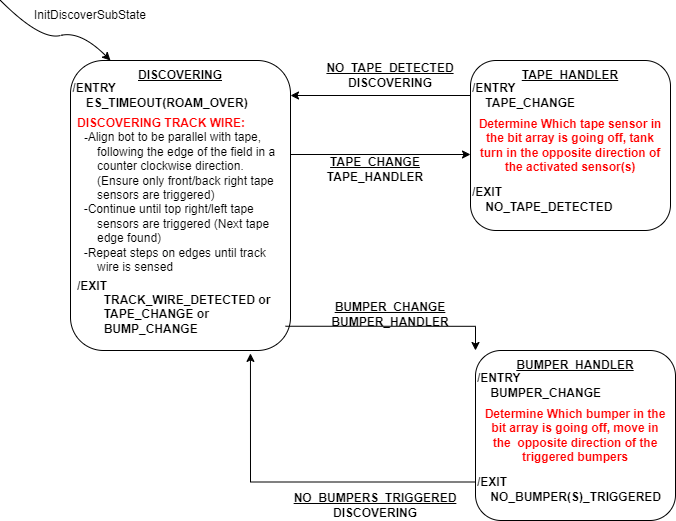

The diagram above was exported from draw.io. Its source (the exported page's mxGraphModel, read from the mxfile embedded in the PNG):
<mxGraphModel dx="2074" dy="1132" grid="1" gridSize="10" guides="1" tooltips="1" connect="1" arrows="1" fold="1" page="1" pageScale="1" pageWidth="850" pageHeight="1100" math="0" shadow="0">
  <root>
    <mxCell id="0" />
    <mxCell id="1" parent="0" />
    <mxCell id="KRYYrCP0qRPdsXTfW3dV-2" value="" style="rounded=1;whiteSpace=wrap;html=1;" vertex="1" parent="1">
      <mxGeometry x="120" y="100" width="220" height="290" as="geometry" />
    </mxCell>
    <mxCell id="KRYYrCP0qRPdsXTfW3dV-3" value="&lt;b&gt;&lt;u&gt;DISCOVERING&lt;/u&gt;&lt;/b&gt;" style="text;html=1;align=center;verticalAlign=middle;whiteSpace=wrap;rounded=0;" vertex="1" parent="1">
      <mxGeometry x="200" y="100" width="60" height="30" as="geometry" />
    </mxCell>
    <mxCell id="KRYYrCP0qRPdsXTfW3dV-4" value="&lt;div style=&quot;text-align: left;&quot;&gt;&lt;b style=&quot;background-color: initial;&quot;&gt;/ENTRY&amp;nbsp;&lt;/b&gt;&lt;/div&gt;&lt;div&gt;&lt;b&gt;&amp;nbsp; &amp;nbsp; ES_TIMEOUT(ROAM_OVER)&lt;/b&gt;&lt;/div&gt;" style="text;html=1;align=center;verticalAlign=middle;whiteSpace=wrap;rounded=0;" vertex="1" parent="1">
      <mxGeometry x="100" y="120" width="220" height="30" as="geometry" />
    </mxCell>
    <mxCell id="KRYYrCP0qRPdsXTfW3dV-21" style="edgeStyle=orthogonalEdgeStyle;rounded=0;orthogonalLoop=1;jettySize=auto;html=1;exitX=1;exitY=0.75;exitDx=0;exitDy=0;entryX=0;entryY=0;entryDx=0;entryDy=0;" edge="1" parent="1" source="KRYYrCP0qRPdsXTfW3dV-5" target="KRYYrCP0qRPdsXTfW3dV-16">
      <mxGeometry relative="1" as="geometry" />
    </mxCell>
    <mxCell id="KRYYrCP0qRPdsXTfW3dV-5" value="&lt;div style=&quot;&quot;&gt;&lt;b style=&quot;background-color: initial;&quot;&gt;/EXIT&lt;/b&gt;&lt;/div&gt;&lt;div style=&quot;&quot;&gt;&lt;b style=&quot;background-color: initial;&quot;&gt;&lt;span style=&quot;white-space: pre;&quot;&gt;&#09;&lt;/span&gt;TRACK_WIRE_DETECTED or&lt;/b&gt;&lt;/div&gt;&lt;div style=&quot;&quot;&gt;&lt;b style=&quot;background-color: initial;&quot;&gt;&amp;nbsp; &amp;nbsp; &amp;nbsp; &amp;nbsp; TAPE_CHANGE or&lt;/b&gt;&lt;/div&gt;&lt;div style=&quot;&quot;&gt;&lt;b style=&quot;background-color: initial;&quot;&gt;&lt;span style=&quot;white-space: pre;&quot;&gt;&#09;&lt;/span&gt;BUMP_CHANGE&lt;br&gt;&lt;/b&gt;&lt;/div&gt;&lt;div style=&quot;&quot;&gt;&lt;b style=&quot;background-color: initial;&quot;&gt;&amp;nbsp; &amp;nbsp; &amp;nbsp; &amp;nbsp; &amp;nbsp;&amp;nbsp;&lt;/b&gt;&lt;/div&gt;" style="text;html=1;align=left;verticalAlign=middle;whiteSpace=wrap;rounded=0;" vertex="1" parent="1">
      <mxGeometry x="125" y="329" width="210" height="49" as="geometry" />
    </mxCell>
    <mxCell id="KRYYrCP0qRPdsXTfW3dV-1" value="&lt;div style=&quot;forced-color-adjust: none; color: rgb(0, 0, 0); font-family: Helvetica; font-size: 12px; font-style: normal; font-variant-ligatures: normal; font-variant-caps: normal; font-weight: 400; letter-spacing: normal; orphans: 2; text-align: left; text-indent: 0px; text-transform: none; widows: 2; word-spacing: 0px; -webkit-text-stroke-width: 0px; white-space: normal; text-decoration-thickness: initial; text-decoration-style: initial; text-decoration-color: initial;&quot;&gt;&lt;span style=&quot;forced-color-adjust: none;&quot;&gt;&lt;b style=&quot;forced-color-adjust: none;&quot;&gt;&lt;font style=&quot;forced-color-adjust: none;&quot; color=&quot;#ff0000&quot;&gt;DISCOVERING TRACK WIRE:&lt;/font&gt;&lt;/b&gt;&lt;/span&gt;&lt;/div&gt;&lt;div style=&quot;forced-color-adjust: none; color: rgb(0, 0, 0); font-family: Helvetica; font-size: 12px; font-style: normal; font-variant-ligatures: normal; font-variant-caps: normal; font-weight: 400; letter-spacing: normal; orphans: 2; text-align: left; text-indent: 0px; text-transform: none; widows: 2; word-spacing: 0px; -webkit-text-stroke-width: 0px; white-space: normal; text-decoration-thickness: initial; text-decoration-style: initial; text-decoration-color: initial;&quot;&gt;&lt;b style=&quot;forced-color-adjust: none;&quot;&gt;&amp;nbsp; -&lt;/b&gt;&lt;span style=&quot;forced-color-adjust: none;&quot;&gt;Align bot to be parallel with tape,&amp;nbsp;&lt;/span&gt;&lt;/div&gt;&lt;div style=&quot;forced-color-adjust: none; color: rgb(0, 0, 0); font-family: Helvetica; font-size: 12px; font-style: normal; font-variant-ligatures: normal; font-variant-caps: normal; font-weight: 400; letter-spacing: normal; orphans: 2; text-align: left; text-indent: 0px; text-transform: none; widows: 2; word-spacing: 0px; -webkit-text-stroke-width: 0px; white-space: normal; text-decoration-thickness: initial; text-decoration-style: initial; text-decoration-color: initial;&quot;&gt;&lt;span style=&quot;forced-color-adjust: none;&quot;&gt;&amp;nbsp; &amp;nbsp; &amp;nbsp; following the edge of the field in a&amp;nbsp;&lt;/span&gt;&lt;/div&gt;&lt;div style=&quot;forced-color-adjust: none; color: rgb(0, 0, 0); font-family: Helvetica; font-size: 12px; font-style: normal; font-variant-ligatures: normal; font-variant-caps: normal; font-weight: 400; letter-spacing: normal; orphans: 2; text-align: left; text-indent: 0px; text-transform: none; widows: 2; word-spacing: 0px; -webkit-text-stroke-width: 0px; white-space: normal; text-decoration-thickness: initial; text-decoration-style: initial; text-decoration-color: initial;&quot;&gt;&lt;span style=&quot;forced-color-adjust: none;&quot;&gt;&amp;nbsp; &amp;nbsp; &amp;nbsp; counter clockwise direction.&amp;nbsp;&lt;br style=&quot;forced-color-adjust: none;&quot;&gt;&lt;/span&gt;&lt;span style=&quot;forced-color-adjust: none;&quot;&gt;&amp;nbsp; &amp;nbsp; &amp;nbsp; (Ensure only front/back right tape&amp;nbsp;&lt;/span&gt;&lt;/div&gt;&lt;div style=&quot;forced-color-adjust: none; color: rgb(0, 0, 0); font-family: Helvetica; font-size: 12px; font-style: normal; font-variant-ligatures: normal; font-variant-caps: normal; font-weight: 400; letter-spacing: normal; orphans: 2; text-align: left; text-indent: 0px; text-transform: none; widows: 2; word-spacing: 0px; -webkit-text-stroke-width: 0px; white-space: normal; text-decoration-thickness: initial; text-decoration-style: initial; text-decoration-color: initial;&quot;&gt;&lt;span style=&quot;forced-color-adjust: none;&quot;&gt;&amp;nbsp; &amp;nbsp; &amp;nbsp; sensors are triggered)&lt;/span&gt;&lt;span style=&quot;forced-color-adjust: none;&quot;&gt;&lt;br style=&quot;forced-color-adjust: none;&quot;&gt;&lt;/span&gt;&lt;/div&gt;&lt;div style=&quot;forced-color-adjust: none; color: rgb(0, 0, 0); font-family: Helvetica; font-size: 12px; font-style: normal; font-variant-ligatures: normal; font-variant-caps: normal; font-weight: 400; letter-spacing: normal; orphans: 2; text-align: left; text-indent: 0px; text-transform: none; widows: 2; word-spacing: 0px; -webkit-text-stroke-width: 0px; white-space: normal; text-decoration-thickness: initial; text-decoration-style: initial; text-decoration-color: initial;&quot;&gt;&lt;span style=&quot;forced-color-adjust: none;&quot;&gt;&amp;nbsp; -Continue until top right/left tape&amp;nbsp;&lt;/span&gt;&lt;/div&gt;&lt;div style=&quot;forced-color-adjust: none; color: rgb(0, 0, 0); font-family: Helvetica; font-size: 12px; font-style: normal; font-variant-ligatures: normal; font-variant-caps: normal; font-weight: 400; letter-spacing: normal; orphans: 2; text-align: left; text-indent: 0px; text-transform: none; widows: 2; word-spacing: 0px; -webkit-text-stroke-width: 0px; white-space: normal; text-decoration-thickness: initial; text-decoration-style: initial; text-decoration-color: initial;&quot;&gt;&lt;span style=&quot;forced-color-adjust: none;&quot;&gt;&amp;nbsp; &amp;nbsp; &amp;nbsp; sensors are triggered (Next tape&amp;nbsp;&amp;nbsp;&lt;/span&gt;&lt;/div&gt;&lt;div style=&quot;forced-color-adjust: none; color: rgb(0, 0, 0); font-family: Helvetica; font-size: 12px; font-style: normal; font-variant-ligatures: normal; font-variant-caps: normal; font-weight: 400; letter-spacing: normal; orphans: 2; text-align: left; text-indent: 0px; text-transform: none; widows: 2; word-spacing: 0px; -webkit-text-stroke-width: 0px; white-space: normal; text-decoration-thickness: initial; text-decoration-style: initial; text-decoration-color: initial;&quot;&gt;&lt;span style=&quot;forced-color-adjust: none;&quot;&gt;&amp;nbsp; &amp;nbsp; &amp;nbsp; edge found)&lt;/span&gt;&lt;/div&gt;&lt;div style=&quot;forced-color-adjust: none; color: rgb(0, 0, 0); font-family: Helvetica; font-size: 12px; font-style: normal; font-variant-ligatures: normal; font-variant-caps: normal; font-weight: 400; letter-spacing: normal; orphans: 2; text-align: left; text-indent: 0px; text-transform: none; widows: 2; word-spacing: 0px; -webkit-text-stroke-width: 0px; white-space: normal; text-decoration-thickness: initial; text-decoration-style: initial; text-decoration-color: initial;&quot;&gt;&lt;span style=&quot;forced-color-adjust: none;&quot;&gt;&amp;nbsp; -Repeat steps on edges until track&amp;nbsp;&lt;/span&gt;&lt;/div&gt;&lt;div style=&quot;forced-color-adjust: none; color: rgb(0, 0, 0); font-family: Helvetica; font-size: 12px; font-style: normal; font-variant-ligatures: normal; font-variant-caps: normal; font-weight: 400; letter-spacing: normal; orphans: 2; text-align: left; text-indent: 0px; text-transform: none; widows: 2; word-spacing: 0px; -webkit-text-stroke-width: 0px; white-space: normal; text-decoration-thickness: initial; text-decoration-style: initial; text-decoration-color: initial;&quot;&gt;&lt;span style=&quot;forced-color-adjust: none;&quot;&gt;&amp;nbsp; &amp;nbsp; &amp;nbsp; wire is sensed&amp;nbsp;&lt;/span&gt;&lt;/div&gt;" style="text;whiteSpace=wrap;html=1;labelBackgroundColor=default;" vertex="1" parent="1">
      <mxGeometry x="125" y="149" width="210" height="180" as="geometry" />
    </mxCell>
    <mxCell id="KRYYrCP0qRPdsXTfW3dV-7" value="" style="curved=1;endArrow=classic;html=1;rounded=0;" edge="1" parent="1">
      <mxGeometry width="50" height="50" relative="1" as="geometry">
        <mxPoint x="50" y="40" as="sourcePoint" />
        <mxPoint x="160" y="100" as="targetPoint" />
        <Array as="points">
          <mxPoint x="90" y="80" />
          <mxPoint x="130" y="70" />
        </Array>
      </mxGeometry>
    </mxCell>
    <mxCell id="KRYYrCP0qRPdsXTfW3dV-8" value="InitDiscoverSubState" style="text;html=1;align=center;verticalAlign=middle;whiteSpace=wrap;rounded=0;" vertex="1" parent="1">
      <mxGeometry x="110" y="40" width="60" height="30" as="geometry" />
    </mxCell>
    <mxCell id="KRYYrCP0qRPdsXTfW3dV-9" value="" style="rounded=1;whiteSpace=wrap;html=1;" vertex="1" parent="1">
      <mxGeometry x="520" y="100" width="200" height="170" as="geometry" />
    </mxCell>
    <mxCell id="KRYYrCP0qRPdsXTfW3dV-10" value="&lt;b&gt;&lt;u&gt;TAPE_HANDLER&lt;/u&gt;&lt;/b&gt;" style="text;html=1;align=center;verticalAlign=middle;whiteSpace=wrap;rounded=0;" vertex="1" parent="1">
      <mxGeometry x="560" y="100" width="120" height="30" as="geometry" />
    </mxCell>
    <mxCell id="KRYYrCP0qRPdsXTfW3dV-11" value="&lt;b&gt;/ENTRY&amp;nbsp;&lt;/b&gt;&lt;div&gt;&lt;b&gt;&amp;nbsp; &amp;nbsp; TAPE_CHANGE&lt;/b&gt;&lt;/div&gt;" style="text;html=1;align=left;verticalAlign=middle;whiteSpace=wrap;rounded=0;" vertex="1" parent="1">
      <mxGeometry x="520" y="120" width="200" height="30" as="geometry" />
    </mxCell>
    <mxCell id="KRYYrCP0qRPdsXTfW3dV-12" value="&lt;b&gt;/EXIT&amp;nbsp;&lt;/b&gt;&lt;div&gt;&lt;b&gt;&amp;nbsp; &amp;nbsp; NO_TAPE_DETECTED&lt;/b&gt;&lt;/div&gt;" style="text;html=1;align=left;verticalAlign=middle;whiteSpace=wrap;rounded=0;" vertex="1" parent="1">
      <mxGeometry x="520" y="224" width="200" height="30" as="geometry" />
    </mxCell>
    <mxCell id="KRYYrCP0qRPdsXTfW3dV-13" value="&lt;b&gt;&lt;font color=&quot;#ff0000&quot;&gt;Determine Which tape sensor in the bit array is going off, tank turn in the opposite direction of the activated sensor(s)&lt;/font&gt;&lt;/b&gt;" style="text;html=1;align=center;verticalAlign=middle;whiteSpace=wrap;rounded=0;" vertex="1" parent="1">
      <mxGeometry x="525" y="170" width="190" height="30" as="geometry" />
    </mxCell>
    <mxCell id="KRYYrCP0qRPdsXTfW3dV-14" style="edgeStyle=orthogonalEdgeStyle;rounded=0;orthogonalLoop=1;jettySize=auto;html=1;" edge="1" parent="1">
      <mxGeometry relative="1" as="geometry">
        <mxPoint x="340" y="194" as="sourcePoint" />
        <mxPoint x="520" y="194" as="targetPoint" />
      </mxGeometry>
    </mxCell>
    <mxCell id="KRYYrCP0qRPdsXTfW3dV-15" style="edgeStyle=orthogonalEdgeStyle;rounded=0;orthogonalLoop=1;jettySize=auto;html=1;exitX=0;exitY=0.5;exitDx=0;exitDy=0;" edge="1" parent="1" source="KRYYrCP0qRPdsXTfW3dV-11">
      <mxGeometry relative="1" as="geometry">
        <mxPoint x="340" y="135" as="targetPoint" />
      </mxGeometry>
    </mxCell>
    <mxCell id="KRYYrCP0qRPdsXTfW3dV-16" value="" style="rounded=1;whiteSpace=wrap;html=1;" vertex="1" parent="1">
      <mxGeometry x="525" y="390" width="200" height="170" as="geometry" />
    </mxCell>
    <mxCell id="KRYYrCP0qRPdsXTfW3dV-17" value="&lt;b&gt;&lt;u&gt;BUMPER_HANDLER&lt;/u&gt;&lt;/b&gt;" style="text;html=1;align=center;verticalAlign=middle;whiteSpace=wrap;rounded=0;" vertex="1" parent="1">
      <mxGeometry x="565" y="390" width="120" height="30" as="geometry" />
    </mxCell>
    <mxCell id="KRYYrCP0qRPdsXTfW3dV-18" value="&lt;b&gt;/ENTRY&amp;nbsp;&lt;/b&gt;&lt;div&gt;&lt;b&gt;&amp;nbsp; &amp;nbsp; BUMPER_CHANGE&lt;/b&gt;&lt;/div&gt;" style="text;html=1;align=left;verticalAlign=middle;whiteSpace=wrap;rounded=0;" vertex="1" parent="1">
      <mxGeometry x="525" y="410" width="200" height="30" as="geometry" />
    </mxCell>
    <mxCell id="KRYYrCP0qRPdsXTfW3dV-19" value="&lt;b&gt;/EXIT&amp;nbsp;&lt;/b&gt;&lt;div&gt;&lt;b&gt;&amp;nbsp; &amp;nbsp; NO_BUMPER(S)_TRIGGERED&lt;/b&gt;&lt;/div&gt;" style="text;html=1;align=left;verticalAlign=middle;whiteSpace=wrap;rounded=0;" vertex="1" parent="1">
      <mxGeometry x="525" y="514" width="200" height="30" as="geometry" />
    </mxCell>
    <mxCell id="KRYYrCP0qRPdsXTfW3dV-20" value="&lt;b&gt;&lt;font color=&quot;#ff0000&quot;&gt;Determine Which bumper in the bit array is going off, move in the&amp;nbsp; opposite direction of the triggered bumpers&lt;/font&gt;&lt;/b&gt;" style="text;html=1;align=center;verticalAlign=middle;whiteSpace=wrap;rounded=0;" vertex="1" parent="1">
      <mxGeometry x="530" y="460" width="190" height="30" as="geometry" />
    </mxCell>
    <mxCell id="KRYYrCP0qRPdsXTfW3dV-22" style="edgeStyle=orthogonalEdgeStyle;rounded=0;orthogonalLoop=1;jettySize=auto;html=1;exitX=0;exitY=0.25;exitDx=0;exitDy=0;entryX=0.818;entryY=1.01;entryDx=0;entryDy=0;entryPerimeter=0;" edge="1" parent="1" source="KRYYrCP0qRPdsXTfW3dV-19" target="KRYYrCP0qRPdsXTfW3dV-2">
      <mxGeometry relative="1" as="geometry" />
    </mxCell>
    <mxCell id="KRYYrCP0qRPdsXTfW3dV-23" value="&lt;b&gt;&lt;u&gt;TAPE_CHANGE&lt;/u&gt;&lt;/b&gt;&lt;div&gt;&lt;b&gt;TAPE_HANDLER&lt;/b&gt;&lt;/div&gt;" style="text;html=1;align=center;verticalAlign=middle;whiteSpace=wrap;rounded=0;" vertex="1" parent="1">
      <mxGeometry x="395" y="194" width="60" height="30" as="geometry" />
    </mxCell>
    <mxCell id="KRYYrCP0qRPdsXTfW3dV-25" value="&lt;b&gt;&lt;u&gt;NO_TAPE_DETECTED&lt;/u&gt;&lt;/b&gt;&lt;div&gt;&lt;b&gt;DISCOVERING&lt;/b&gt;&lt;/div&gt;" style="text;html=1;align=center;verticalAlign=middle;whiteSpace=wrap;rounded=0;" vertex="1" parent="1">
      <mxGeometry x="410" y="100" width="60" height="30" as="geometry" />
    </mxCell>
    <mxCell id="KRYYrCP0qRPdsXTfW3dV-26" value="&lt;b&gt;&lt;u&gt;BUMPER_CHANGE&lt;/u&gt;&lt;/b&gt;&lt;div&gt;&lt;b&gt;BUMPER_HANDLER&lt;/b&gt;&lt;/div&gt;" style="text;html=1;align=center;verticalAlign=middle;whiteSpace=wrap;rounded=0;" vertex="1" parent="1">
      <mxGeometry x="410" y="338.5" width="60" height="30" as="geometry" />
    </mxCell>
    <mxCell id="KRYYrCP0qRPdsXTfW3dV-27" value="&lt;b&gt;&lt;u&gt;NO_BUMPERS_TRIGGERED&lt;/u&gt;&lt;/b&gt;&lt;div&gt;&lt;b&gt;DISCOVERING&lt;/b&gt;&lt;/div&gt;" style="text;html=1;align=center;verticalAlign=middle;whiteSpace=wrap;rounded=0;" vertex="1" parent="1">
      <mxGeometry x="395" y="530" width="60" height="30" as="geometry" />
    </mxCell>
  </root>
</mxGraphModel>